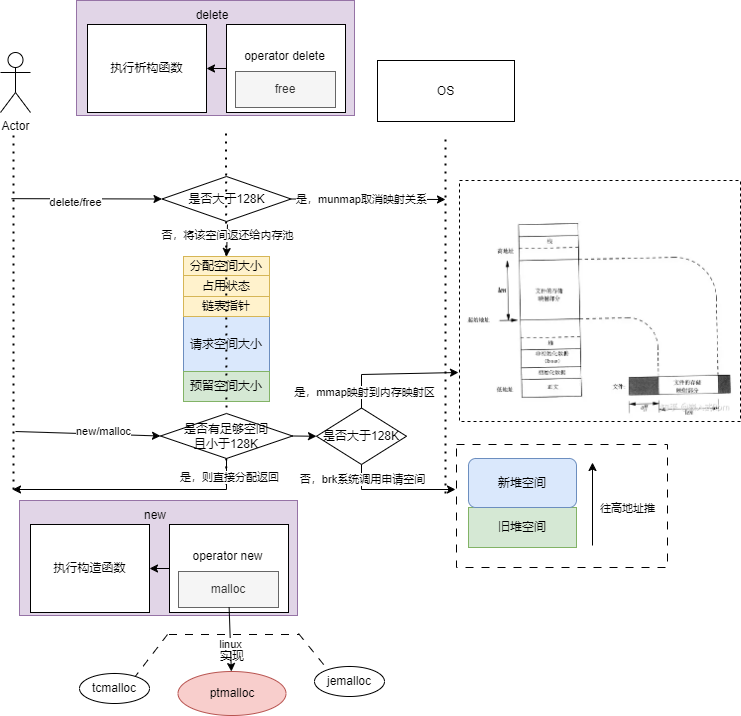

The diagram above was exported from draw.io. Its source (the exported page's mxGraphModel, read from the mxfile embedded in the PNG):
<mxGraphModel dx="1426" dy="785" grid="0" gridSize="10" guides="1" tooltips="1" connect="1" arrows="1" fold="1" page="1" pageScale="1" pageWidth="827" pageHeight="1169" background="#ffffff" math="0" shadow="0">
  <root>
    <mxCell id="0" />
    <mxCell id="1" parent="0" />
    <mxCell id="0HqAs3bavr-VNbBwCK3S-11" value="" style="rounded=0;whiteSpace=wrap;html=1;fillColor=#e1d5e7;strokeColor=#9673a6;" vertex="1" parent="1">
      <mxGeometry x="124" y="762" width="278" height="115" as="geometry" />
    </mxCell>
    <mxCell id="0HqAs3bavr-VNbBwCK3S-16" style="edgeStyle=orthogonalEdgeStyle;rounded=0;orthogonalLoop=1;jettySize=auto;html=1;exitX=0;exitY=0.5;exitDx=0;exitDy=0;entryX=1;entryY=0.5;entryDx=0;entryDy=0;" edge="1" parent="1" source="0HqAs3bavr-VNbBwCK3S-13" target="0HqAs3bavr-VNbBwCK3S-15">
      <mxGeometry relative="1" as="geometry" />
    </mxCell>
    <mxCell id="0HqAs3bavr-VNbBwCK3S-13" value="" style="rounded=0;whiteSpace=wrap;html=1;" vertex="1" parent="1">
      <mxGeometry x="274" y="786" width="119" height="88" as="geometry" />
    </mxCell>
    <mxCell id="BfqgRqfW-RAwAbuUTZuQ-56" value="" style="rounded=0;whiteSpace=wrap;html=1;dashed=1;" parent="1" vertex="1">
      <mxGeometry x="564" y="442" width="281" height="241" as="geometry" />
    </mxCell>
    <mxCell id="BfqgRqfW-RAwAbuUTZuQ-52" value="" style="rounded=0;whiteSpace=wrap;html=1;dashed=1;dashPattern=8 8;" parent="1" vertex="1">
      <mxGeometry x="561" y="706" width="211" height="123" as="geometry" />
    </mxCell>
    <mxCell id="BfqgRqfW-RAwAbuUTZuQ-2" value="OS" style="rounded=0;whiteSpace=wrap;html=1;" parent="1" vertex="1">
      <mxGeometry x="482" y="322" width="137" height="61" as="geometry" />
    </mxCell>
    <mxCell id="BfqgRqfW-RAwAbuUTZuQ-3" value="Actor" style="shape=umlActor;verticalLabelPosition=bottom;verticalAlign=top;html=1;outlineConnect=0;" parent="1" vertex="1">
      <mxGeometry x="105" y="314" width="30" height="60" as="geometry" />
    </mxCell>
    <mxCell id="BfqgRqfW-RAwAbuUTZuQ-4" value="" style="endArrow=none;dashed=1;html=1;dashPattern=1 3;strokeWidth=2;rounded=0;" parent="1" edge="1">
      <mxGeometry width="50" height="50" relative="1" as="geometry">
        <mxPoint x="118" y="397" as="sourcePoint" />
        <mxPoint x="118" y="751" as="targetPoint" />
      </mxGeometry>
    </mxCell>
    <mxCell id="BfqgRqfW-RAwAbuUTZuQ-5" value="" style="endArrow=none;dashed=1;html=1;dashPattern=1 3;strokeWidth=2;rounded=0;" parent="1" source="BfqgRqfW-RAwAbuUTZuQ-35" edge="1">
      <mxGeometry width="50" height="50" relative="1" as="geometry">
        <mxPoint x="330.5" y="395" as="sourcePoint" />
        <mxPoint x="330.5" y="749" as="targetPoint" />
      </mxGeometry>
    </mxCell>
    <mxCell id="BfqgRqfW-RAwAbuUTZuQ-6" value="" style="endArrow=none;dashed=1;html=1;dashPattern=1 3;strokeWidth=2;rounded=0;" parent="1" edge="1">
      <mxGeometry width="50" height="50" relative="1" as="geometry">
        <mxPoint x="550" y="401" as="sourcePoint" />
        <mxPoint x="550" y="755" as="targetPoint" />
      </mxGeometry>
    </mxCell>
    <mxCell id="BfqgRqfW-RAwAbuUTZuQ-7" value="" style="endArrow=classic;html=1;rounded=0;entryX=0;entryY=0.5;entryDx=0;entryDy=0;" parent="1" target="BfqgRqfW-RAwAbuUTZuQ-15" edge="1">
      <mxGeometry width="50" height="50" relative="1" as="geometry">
        <mxPoint x="116" y="460.16" as="sourcePoint" />
        <mxPoint x="324" y="460.16" as="targetPoint" />
      </mxGeometry>
    </mxCell>
    <mxCell id="BfqgRqfW-RAwAbuUTZuQ-8" value="delete/free" style="edgeLabel;html=1;align=center;verticalAlign=middle;resizable=0;points=[];" parent="BfqgRqfW-RAwAbuUTZuQ-7" vertex="1" connectable="0">
      <mxGeometry x="-0.1531" y="-3" relative="1" as="geometry">
        <mxPoint as="offset" />
      </mxGeometry>
    </mxCell>
    <mxCell id="BfqgRqfW-RAwAbuUTZuQ-11" value="" style="endArrow=classic;html=1;rounded=0;entryX=0;entryY=0.5;entryDx=0;entryDy=0;" parent="1" target="BfqgRqfW-RAwAbuUTZuQ-35" edge="1">
      <mxGeometry width="50" height="50" relative="1" as="geometry">
        <mxPoint x="120" y="693" as="sourcePoint" />
        <mxPoint x="110" y="693" as="targetPoint" />
      </mxGeometry>
    </mxCell>
    <mxCell id="BfqgRqfW-RAwAbuUTZuQ-12" value="new/malloc" style="edgeLabel;html=1;align=center;verticalAlign=middle;resizable=0;points=[];" parent="BfqgRqfW-RAwAbuUTZuQ-11" vertex="1" connectable="0">
      <mxGeometry x="0.1429" y="3" relative="1" as="geometry">
        <mxPoint x="4" as="offset" />
      </mxGeometry>
    </mxCell>
    <mxCell id="BfqgRqfW-RAwAbuUTZuQ-15" value="是否大于128K" style="rhombus;whiteSpace=wrap;html=1;" parent="1" vertex="1">
      <mxGeometry x="266.5" y="438" width="129" height="45" as="geometry" />
    </mxCell>
    <mxCell id="BfqgRqfW-RAwAbuUTZuQ-16" value="" style="endArrow=classic;html=1;rounded=0;exitX=1;exitY=0.5;exitDx=0;exitDy=0;" parent="1" source="BfqgRqfW-RAwAbuUTZuQ-15" edge="1">
      <mxGeometry width="50" height="50" relative="1" as="geometry">
        <mxPoint x="387" y="550" as="sourcePoint" />
        <mxPoint x="550" y="461" as="targetPoint" />
      </mxGeometry>
    </mxCell>
    <mxCell id="BfqgRqfW-RAwAbuUTZuQ-17" value="是，munmap取消映射关系" style="edgeLabel;html=1;align=center;verticalAlign=middle;resizable=0;points=[];" parent="BfqgRqfW-RAwAbuUTZuQ-16" vertex="1" connectable="0">
      <mxGeometry x="-0.2298" y="1" relative="1" as="geometry">
        <mxPoint x="11" y="1" as="offset" />
      </mxGeometry>
    </mxCell>
    <mxCell id="BfqgRqfW-RAwAbuUTZuQ-19" value="分配空间大小" style="rounded=0;whiteSpace=wrap;html=1;fillColor=#fff2cc;strokeColor=#d6b656;" parent="1" vertex="1">
      <mxGeometry x="288" y="518" width="86" height="19" as="geometry" />
    </mxCell>
    <mxCell id="BfqgRqfW-RAwAbuUTZuQ-20" value="请求空间大小" style="rounded=0;whiteSpace=wrap;html=1;fillColor=#dae8fc;strokeColor=#6c8ebf;" parent="1" vertex="1">
      <mxGeometry x="288" y="578" width="86" height="56" as="geometry" />
    </mxCell>
    <mxCell id="BfqgRqfW-RAwAbuUTZuQ-21" value="预留空间大小" style="rounded=0;whiteSpace=wrap;html=1;fillColor=#d5e8d4;strokeColor=#82b366;" parent="1" vertex="1">
      <mxGeometry x="288" y="633" width="86" height="30" as="geometry" />
    </mxCell>
    <mxCell id="BfqgRqfW-RAwAbuUTZuQ-33" value="链表指针" style="rounded=0;whiteSpace=wrap;html=1;fillColor=#fff2cc;strokeColor=#d6b656;" parent="1" vertex="1">
      <mxGeometry x="288" y="558" width="86" height="20" as="geometry" />
    </mxCell>
    <mxCell id="BfqgRqfW-RAwAbuUTZuQ-34" value="占用状态" style="rounded=0;whiteSpace=wrap;html=1;fillColor=#fff2cc;strokeColor=#d6b656;" parent="1" vertex="1">
      <mxGeometry x="288" y="537" width="86" height="21" as="geometry" />
    </mxCell>
    <mxCell id="BfqgRqfW-RAwAbuUTZuQ-36" value="" style="endArrow=none;dashed=1;html=1;dashPattern=1 3;strokeWidth=2;rounded=0;" parent="1" target="BfqgRqfW-RAwAbuUTZuQ-35" edge="1">
      <mxGeometry width="50" height="50" relative="1" as="geometry">
        <mxPoint x="330.5" y="395" as="sourcePoint" />
        <mxPoint x="330.5" y="749" as="targetPoint" />
      </mxGeometry>
    </mxCell>
    <mxCell id="BfqgRqfW-RAwAbuUTZuQ-35" value="是否有足够空间&lt;br&gt;且小于128K" style="rhombus;whiteSpace=wrap;html=1;" parent="1" vertex="1">
      <mxGeometry x="265" y="675" width="132" height="45" as="geometry" />
    </mxCell>
    <mxCell id="BfqgRqfW-RAwAbuUTZuQ-37" value="" style="endArrow=classic;html=1;rounded=0;exitX=1;exitY=0.5;exitDx=0;exitDy=0;entryX=0;entryY=0.5;entryDx=0;entryDy=0;" parent="1" source="BfqgRqfW-RAwAbuUTZuQ-35" target="BfqgRqfW-RAwAbuUTZuQ-42" edge="1">
      <mxGeometry width="50" height="50" relative="1" as="geometry">
        <mxPoint x="387" y="429" as="sourcePoint" />
        <mxPoint x="431" y="698" as="targetPoint" />
      </mxGeometry>
    </mxCell>
    <mxCell id="BfqgRqfW-RAwAbuUTZuQ-40" value="" style="endArrow=classic;html=1;rounded=0;exitX=0.5;exitY=1;exitDx=0;exitDy=0;" parent="1" source="BfqgRqfW-RAwAbuUTZuQ-35" edge="1">
      <mxGeometry width="50" height="50" relative="1" as="geometry">
        <mxPoint x="422" y="600" as="sourcePoint" />
        <mxPoint x="117" y="751" as="targetPoint" />
        <Array as="points">
          <mxPoint x="331" y="751" />
        </Array>
      </mxGeometry>
    </mxCell>
    <mxCell id="BfqgRqfW-RAwAbuUTZuQ-41" value="是，则直接分配返回" style="edgeLabel;html=1;align=center;verticalAlign=middle;resizable=0;points=[];" parent="BfqgRqfW-RAwAbuUTZuQ-40" vertex="1" connectable="0">
      <mxGeometry x="-0.8497" y="2" relative="1" as="geometry">
        <mxPoint as="offset" />
      </mxGeometry>
    </mxCell>
    <mxCell id="BfqgRqfW-RAwAbuUTZuQ-42" value="是否大于128K" style="rhombus;whiteSpace=wrap;html=1;" parent="1" vertex="1">
      <mxGeometry x="421" y="669.5" width="90" height="56.5" as="geometry" />
    </mxCell>
    <mxCell id="BfqgRqfW-RAwAbuUTZuQ-44" value="" style="endArrow=classic;html=1;rounded=0;exitX=0.5;exitY=1;exitDx=0;exitDy=0;" parent="1" source="BfqgRqfW-RAwAbuUTZuQ-42" edge="1">
      <mxGeometry width="50" height="50" relative="1" as="geometry">
        <mxPoint x="422" y="600" as="sourcePoint" />
        <mxPoint x="560" y="751" as="targetPoint" />
        <Array as="points">
          <mxPoint x="466" y="751" />
        </Array>
      </mxGeometry>
    </mxCell>
    <mxCell id="BfqgRqfW-RAwAbuUTZuQ-45" value="否，brk系统调用申请空间" style="edgeLabel;html=1;align=center;verticalAlign=middle;resizable=0;points=[];" parent="BfqgRqfW-RAwAbuUTZuQ-44" vertex="1" connectable="0">
      <mxGeometry x="-0.7615" relative="1" as="geometry">
        <mxPoint as="offset" />
      </mxGeometry>
    </mxCell>
    <mxCell id="BfqgRqfW-RAwAbuUTZuQ-47" value="" style="endArrow=classic;html=1;rounded=0;exitX=0.5;exitY=0;exitDx=0;exitDy=0;" parent="1" source="BfqgRqfW-RAwAbuUTZuQ-42" edge="1">
      <mxGeometry width="50" height="50" relative="1" as="geometry">
        <mxPoint x="422" y="600" as="sourcePoint" />
        <mxPoint x="563" y="634" as="targetPoint" />
        <Array as="points">
          <mxPoint x="466" y="636" />
        </Array>
      </mxGeometry>
    </mxCell>
    <mxCell id="BfqgRqfW-RAwAbuUTZuQ-53" value="是，mmap映射到内存映射区" style="edgeLabel;html=1;align=center;verticalAlign=middle;resizable=0;points=[];" parent="BfqgRqfW-RAwAbuUTZuQ-47" vertex="1" connectable="0">
      <mxGeometry x="-0.7039" y="1" relative="1" as="geometry">
        <mxPoint x="3" y="3" as="offset" />
      </mxGeometry>
    </mxCell>
    <mxCell id="BfqgRqfW-RAwAbuUTZuQ-48" value="旧堆空间" style="rounded=0;whiteSpace=wrap;html=1;fillColor=#d5e8d4;strokeColor=#82b366;" parent="1" vertex="1">
      <mxGeometry x="573" y="769" width="108" height="40" as="geometry" />
    </mxCell>
    <mxCell id="BfqgRqfW-RAwAbuUTZuQ-49" value="新堆空间" style="rounded=1;whiteSpace=wrap;html=1;fillColor=#dae8fc;strokeColor=#6c8ebf;" parent="1" vertex="1">
      <mxGeometry x="573" y="720" width="108" height="49" as="geometry" />
    </mxCell>
    <mxCell id="BfqgRqfW-RAwAbuUTZuQ-50" value="" style="endArrow=classic;html=1;rounded=0;" parent="1" edge="1">
      <mxGeometry width="50" height="50" relative="1" as="geometry">
        <mxPoint x="697" y="807" as="sourcePoint" />
        <mxPoint x="697" y="724" as="targetPoint" />
      </mxGeometry>
    </mxCell>
    <mxCell id="BfqgRqfW-RAwAbuUTZuQ-51" value="往高地址推" style="edgeLabel;html=1;align=center;verticalAlign=middle;resizable=0;points=[];" parent="BfqgRqfW-RAwAbuUTZuQ-50" vertex="1" connectable="0">
      <mxGeometry x="0.2023" relative="1" as="geometry">
        <mxPoint x="34" y="12" as="offset" />
      </mxGeometry>
    </mxCell>
    <mxCell id="BfqgRqfW-RAwAbuUTZuQ-55" value="" style="shape=image;verticalLabelPosition=bottom;labelBackgroundColor=default;verticalAlign=top;aspect=fixed;imageAspect=0;image=data:image/webp,(base64 omitted: 13064 chars);" parent="1" vertex="1">
      <mxGeometry x="567.19" y="483" width="274.62" height="197.64" as="geometry" />
    </mxCell>
    <mxCell id="BfqgRqfW-RAwAbuUTZuQ-57" value="" style="endArrow=classic;html=1;rounded=0;entryX=0.5;entryY=0;entryDx=0;entryDy=0;" parent="1" target="BfqgRqfW-RAwAbuUTZuQ-19" edge="1">
      <mxGeometry width="50" height="50" relative="1" as="geometry">
        <mxPoint x="332" y="486" as="sourcePoint" />
        <mxPoint x="599" y="543" as="targetPoint" />
      </mxGeometry>
    </mxCell>
    <mxCell id="BfqgRqfW-RAwAbuUTZuQ-58" value="否，将该空间返还给内存池" style="edgeLabel;html=1;align=center;verticalAlign=middle;resizable=0;points=[];" parent="BfqgRqfW-RAwAbuUTZuQ-57" vertex="1" connectable="0">
      <mxGeometry x="-0.3198" relative="1" as="geometry">
        <mxPoint as="offset" />
      </mxGeometry>
    </mxCell>
    <mxCell id="0HqAs3bavr-VNbBwCK3S-1" value="malloc" style="rounded=0;whiteSpace=wrap;html=1;fillColor=#f5f5f5;fontColor=#333333;strokeColor=#666666;" vertex="1" parent="1">
      <mxGeometry x="283" y="833" width="100" height="36" as="geometry" />
    </mxCell>
    <mxCell id="0HqAs3bavr-VNbBwCK3S-2" value="" style="endArrow=classic;html=1;rounded=0;" edge="1" parent="1" source="0HqAs3bavr-VNbBwCK3S-1" target="0HqAs3bavr-VNbBwCK3S-7">
      <mxGeometry width="50" height="50" relative="1" as="geometry">
        <mxPoint x="391" y="1094" as="sourcePoint" />
        <mxPoint x="335" y="887" as="targetPoint" />
      </mxGeometry>
    </mxCell>
    <mxCell id="0HqAs3bavr-VNbBwCK3S-3" value="linux" style="edgeLabel;html=1;align=center;verticalAlign=middle;resizable=0;points=[];" vertex="1" connectable="0" parent="0HqAs3bavr-VNbBwCK3S-2">
      <mxGeometry x="0.1593" relative="1" as="geometry">
        <mxPoint as="offset" />
      </mxGeometry>
    </mxCell>
    <mxCell id="0HqAs3bavr-VNbBwCK3S-4" value="" style="endArrow=none;html=1;rounded=0;dashed=1;dashPattern=8 8;" edge="1" parent="1">
      <mxGeometry width="50" height="50" relative="1" as="geometry">
        <mxPoint x="273.5" y="896" as="sourcePoint" />
        <mxPoint x="403.5" y="896" as="targetPoint" />
      </mxGeometry>
    </mxCell>
    <mxCell id="0HqAs3bavr-VNbBwCK3S-5" value="" style="endArrow=classic;html=1;rounded=0;dashed=1;dashPattern=8 8;entryX=0.5;entryY=1;entryDx=0;entryDy=0;" edge="1" parent="1" target="0HqAs3bavr-VNbBwCK3S-9">
      <mxGeometry width="50" height="50" relative="1" as="geometry">
        <mxPoint x="272" y="896" as="sourcePoint" />
        <mxPoint x="239" y="898" as="targetPoint" />
      </mxGeometry>
    </mxCell>
    <mxCell id="0HqAs3bavr-VNbBwCK3S-6" value="" style="endArrow=classic;html=1;rounded=0;dashed=1;dashPattern=8 8;entryX=0.5;entryY=1;entryDx=0;entryDy=0;" edge="1" parent="1" target="0HqAs3bavr-VNbBwCK3S-8">
      <mxGeometry width="50" height="50" relative="1" as="geometry">
        <mxPoint x="403" y="895" as="sourcePoint" />
        <mxPoint x="421" y="892" as="targetPoint" />
      </mxGeometry>
    </mxCell>
    <mxCell id="0HqAs3bavr-VNbBwCK3S-7" value="ptmalloc" style="ellipse;whiteSpace=wrap;html=1;fillColor=#f8cecc;strokeColor=#b85450;" vertex="1" parent="1">
      <mxGeometry x="282.5" y="933" width="108" height="44" as="geometry" />
    </mxCell>
    <mxCell id="0HqAs3bavr-VNbBwCK3S-8" value="jemalloc" style="ellipse;whiteSpace=wrap;html=1;" vertex="1" parent="1">
      <mxGeometry x="419" y="928" width="70" height="30" as="geometry" />
    </mxCell>
    <mxCell id="0HqAs3bavr-VNbBwCK3S-9" value="tcmalloc" style="ellipse;whiteSpace=wrap;html=1;flipV=1;" vertex="1" parent="1">
      <mxGeometry x="184" y="935" width="70" height="30" as="geometry" />
    </mxCell>
    <mxCell id="0HqAs3bavr-VNbBwCK3S-10" value="实现" style="text;html=1;align=center;verticalAlign=middle;whiteSpace=wrap;rounded=0;" vertex="1" parent="1">
      <mxGeometry x="306.5" y="903" width="60" height="30" as="geometry" />
    </mxCell>
    <mxCell id="0HqAs3bavr-VNbBwCK3S-14" value="operator new" style="text;html=1;align=center;verticalAlign=middle;whiteSpace=wrap;rounded=0;" vertex="1" parent="1">
      <mxGeometry x="289.5" y="803" width="84.5" height="30" as="geometry" />
    </mxCell>
    <mxCell id="0HqAs3bavr-VNbBwCK3S-15" value="执行构造函数" style="rounded=0;whiteSpace=wrap;html=1;" vertex="1" parent="1">
      <mxGeometry x="135" y="786" width="119" height="88" as="geometry" />
    </mxCell>
    <mxCell id="0HqAs3bavr-VNbBwCK3S-17" value="new" style="text;html=1;align=center;verticalAlign=middle;whiteSpace=wrap;rounded=0;" vertex="1" parent="1">
      <mxGeometry x="229.5" y="762" width="60" height="30" as="geometry" />
    </mxCell>
    <mxCell id="0HqAs3bavr-VNbBwCK3S-20" value="" style="rounded=0;whiteSpace=wrap;html=1;fillColor=#e1d5e7;strokeColor=#9673a6;" vertex="1" parent="1">
      <mxGeometry x="181" y="262" width="278" height="115" as="geometry" />
    </mxCell>
    <mxCell id="0HqAs3bavr-VNbBwCK3S-26" style="edgeStyle=orthogonalEdgeStyle;rounded=0;orthogonalLoop=1;jettySize=auto;html=1;exitX=0;exitY=0.5;exitDx=0;exitDy=0;entryX=1;entryY=0.5;entryDx=0;entryDy=0;" edge="1" parent="1" source="0HqAs3bavr-VNbBwCK3S-21" target="0HqAs3bavr-VNbBwCK3S-24">
      <mxGeometry relative="1" as="geometry" />
    </mxCell>
    <mxCell id="0HqAs3bavr-VNbBwCK3S-21" value="" style="rounded=0;whiteSpace=wrap;html=1;" vertex="1" parent="1">
      <mxGeometry x="331" y="286" width="119" height="88" as="geometry" />
    </mxCell>
    <mxCell id="0HqAs3bavr-VNbBwCK3S-22" value="free" style="rounded=0;whiteSpace=wrap;html=1;fillColor=#f5f5f5;fontColor=#333333;strokeColor=#666666;" vertex="1" parent="1">
      <mxGeometry x="340" y="333" width="100" height="36" as="geometry" />
    </mxCell>
    <mxCell id="0HqAs3bavr-VNbBwCK3S-23" value="operator delete" style="text;html=1;align=center;verticalAlign=middle;whiteSpace=wrap;rounded=0;" vertex="1" parent="1">
      <mxGeometry x="346.5" y="303" width="84.5" height="30" as="geometry" />
    </mxCell>
    <mxCell id="0HqAs3bavr-VNbBwCK3S-24" value="执行析构函数" style="rounded=0;whiteSpace=wrap;html=1;" vertex="1" parent="1">
      <mxGeometry x="192" y="286" width="119" height="88" as="geometry" />
    </mxCell>
    <mxCell id="0HqAs3bavr-VNbBwCK3S-25" value="delete" style="text;html=1;align=center;verticalAlign=middle;whiteSpace=wrap;rounded=0;" vertex="1" parent="1">
      <mxGeometry x="286.5" y="262" width="60" height="30" as="geometry" />
    </mxCell>
  </root>
</mxGraphModel>